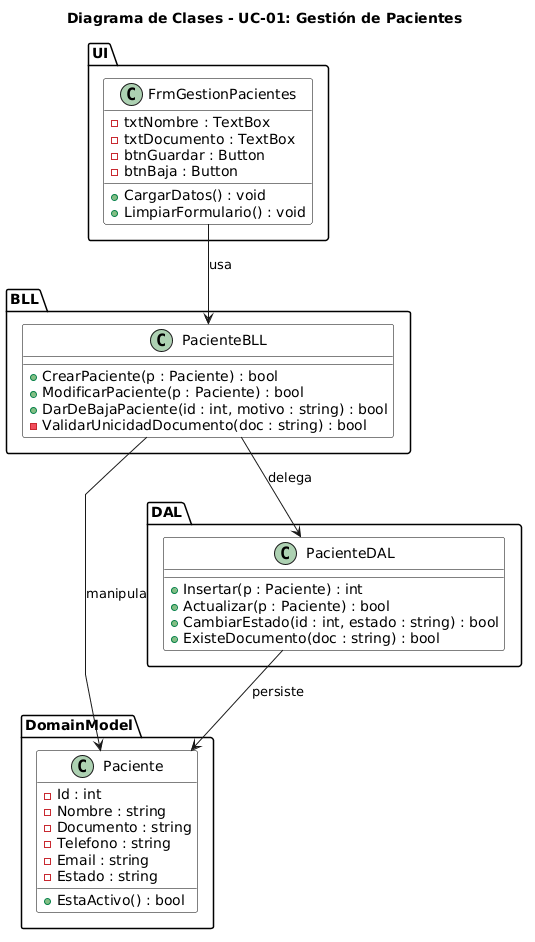

The diagram above was rendered by PlantUML. Its source (embedded in the PNG):
@startuml
title Diagrama de Clases - UC-01: Gestión de Pacientes
skinparam linetype polyline
skinparam class {
  BackgroundColor White
  BorderColor Black
}

package "DomainModel" {
    class Paciente {
      - Id : int
      - Nombre : string
      - Documento : string
      - Telefono : string
      - Email : string
      - Estado : string
      + EstaActivo() : bool
    }
}

package "BLL" {
    class PacienteBLL {
      + CrearPaciente(p : Paciente) : bool
      + ModificarPaciente(p : Paciente) : bool
      + DarDeBajaPaciente(id : int, motivo : string) : bool
      - ValidarUnicidadDocumento(doc : string) : bool
    }
}

package "DAL" {
    class PacienteDAL {
      + Insertar(p : Paciente) : int
      + Actualizar(p : Paciente) : bool
      + CambiarEstado(id : int, estado : string) : bool
      + ExisteDocumento(doc : string) : bool
    }
}

package "UI" {
    class FrmGestionPacientes {
      - txtNombre : TextBox
      - txtDocumento : TextBox
      - btnGuardar : Button
      - btnBaja : Button
      + CargarDatos() : void
      + LimpiarFormulario() : void
    }
}

FrmGestionPacientes --> PacienteBLL : usa
PacienteBLL --> PacienteDAL : delega
PacienteBLL --> Paciente : manipula
PacienteDAL --> Paciente : persiste
@enduml